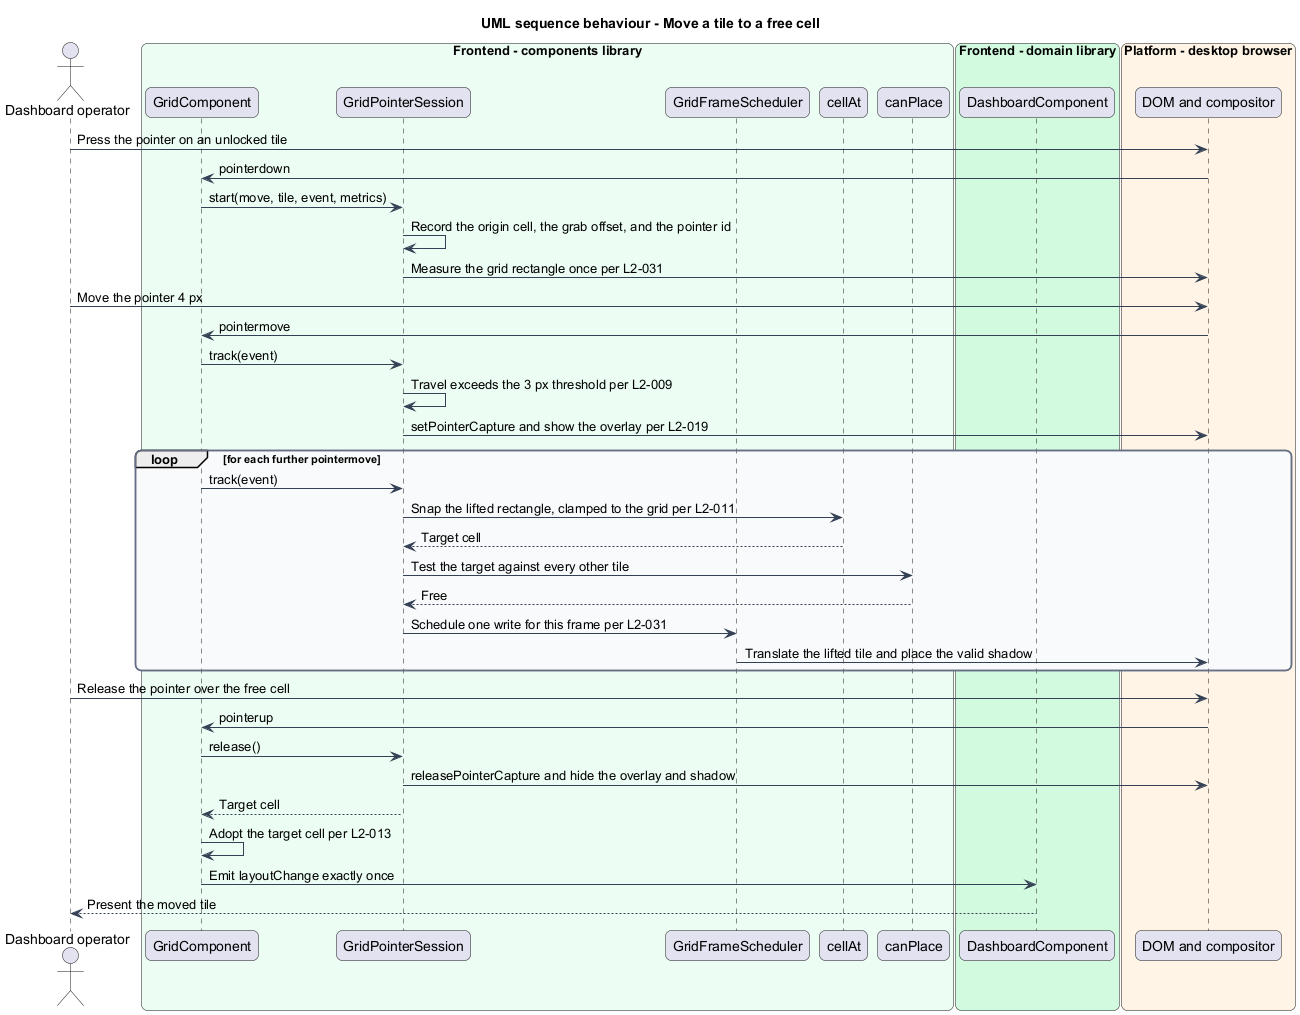

The diagram above was rendered by PlantUML. Its source (embedded in the PNG):
@startuml
title UML sequence behaviour - Move a tile to a free cell
skinparam backgroundColor #FFFFFF
skinparam shadowing false
skinparam roundcorner 12
skinparam defaultFontName Arial
skinparam ArrowColor #344054
skinparam rectangle {
  BorderColor #344054
  FontColor #101828
}
skinparam package {
  BorderColor #667085
  FontColor #101828
  BackgroundColor #F9FAFB
}
actor "Dashboard operator" as actor
box "Frontend - components library" #ECFDF3
  participant "GridComponent" as grid
  participant "GridPointerSession" as session
  participant "GridFrameScheduler" as scheduler
  participant "cellAt" as cellat
  participant "canPlace" as canplace
end box
box "Frontend - domain library" #D1FADF
  participant "DashboardComponent" as dashboard
end box
box "Platform - desktop browser" #FFF4E5
  participant "DOM and compositor" as dom
end box

actor -> dom : Press the pointer on an unlocked tile
dom -> grid : pointerdown
grid -> session : start(move, tile, event, metrics)
session -> session : Record the origin cell, the grab offset, and the pointer id
session -> dom : Measure the grid rectangle once per L2-031
actor -> dom : Move the pointer 4 px
dom -> grid : pointermove
grid -> session : track(event)
session -> session : Travel exceeds the 3 px threshold per L2-009
session -> dom : setPointerCapture and show the overlay per L2-019
loop for each further pointermove
  grid -> session : track(event)
  session -> cellat : Snap the lifted rectangle, clamped to the grid per L2-011
  cellat --> session : Target cell
  session -> canplace : Test the target against every other tile
  canplace --> session : Free
  session -> scheduler : Schedule one write for this frame per L2-031
  scheduler -> dom : Translate the lifted tile and place the valid shadow
end
actor -> dom : Release the pointer over the free cell
dom -> grid : pointerup
grid -> session : release()
session -> dom : releasePointerCapture and hide the overlay and shadow
session --> grid : Target cell
grid -> grid : Adopt the target cell per L2-013
grid -> dashboard : Emit layoutChange exactly once
dashboard --> actor : Present the moved tile
@enduml